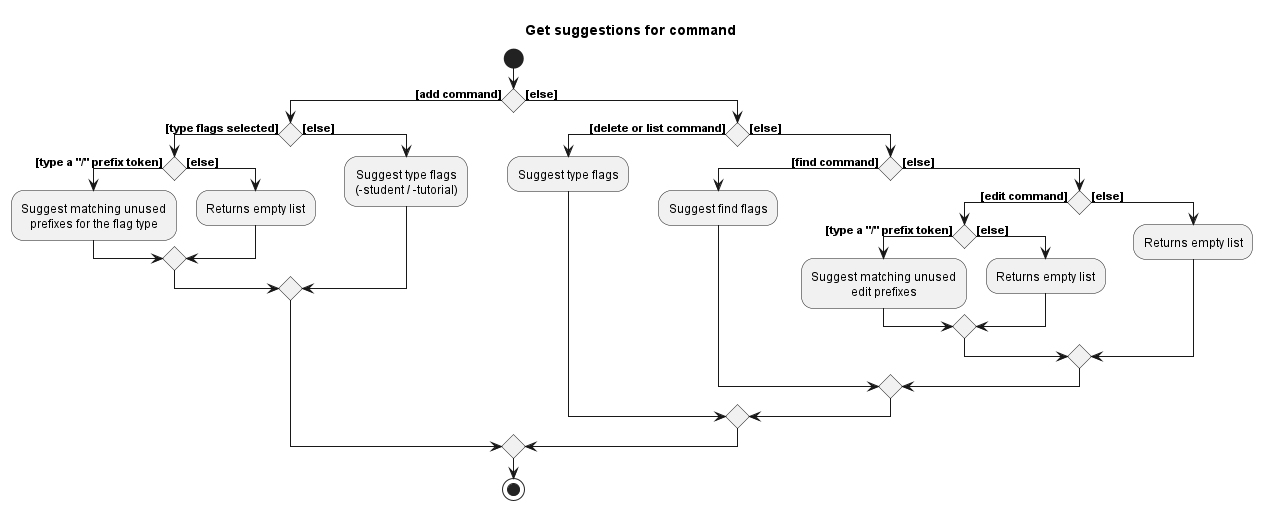

The diagram above was rendered by PlantUML. Its source (embedded in the PNG):
@startuml
!include style.puml

title Get suggestions for command

start

if () then ([add command])
    if () then ([type flags selected])
        if () then ([type a "/" prefix token])
            :Suggest matching unused\nprefixes for the flag type;
        else ([else])
            :Returns empty list;
        endif
    else ([else])
        :Suggest type flags\n(-student / -tutorial);
    endif
else ([else])
    if () then ([delete or list command])
        :Suggest type flags;
    else ([else])
        if () then ([find command])
            :Suggest find flags;
        else ([else])
            if () then ([edit command])
                if () then ([type a "/" prefix token])
                    :Suggest matching unused\nedit prefixes;
                else ([else])
                    :Returns empty list;
                endif
            else ([else])
                :Returns empty list;
            endif
        endif
    endif
endif

stop
@enduml